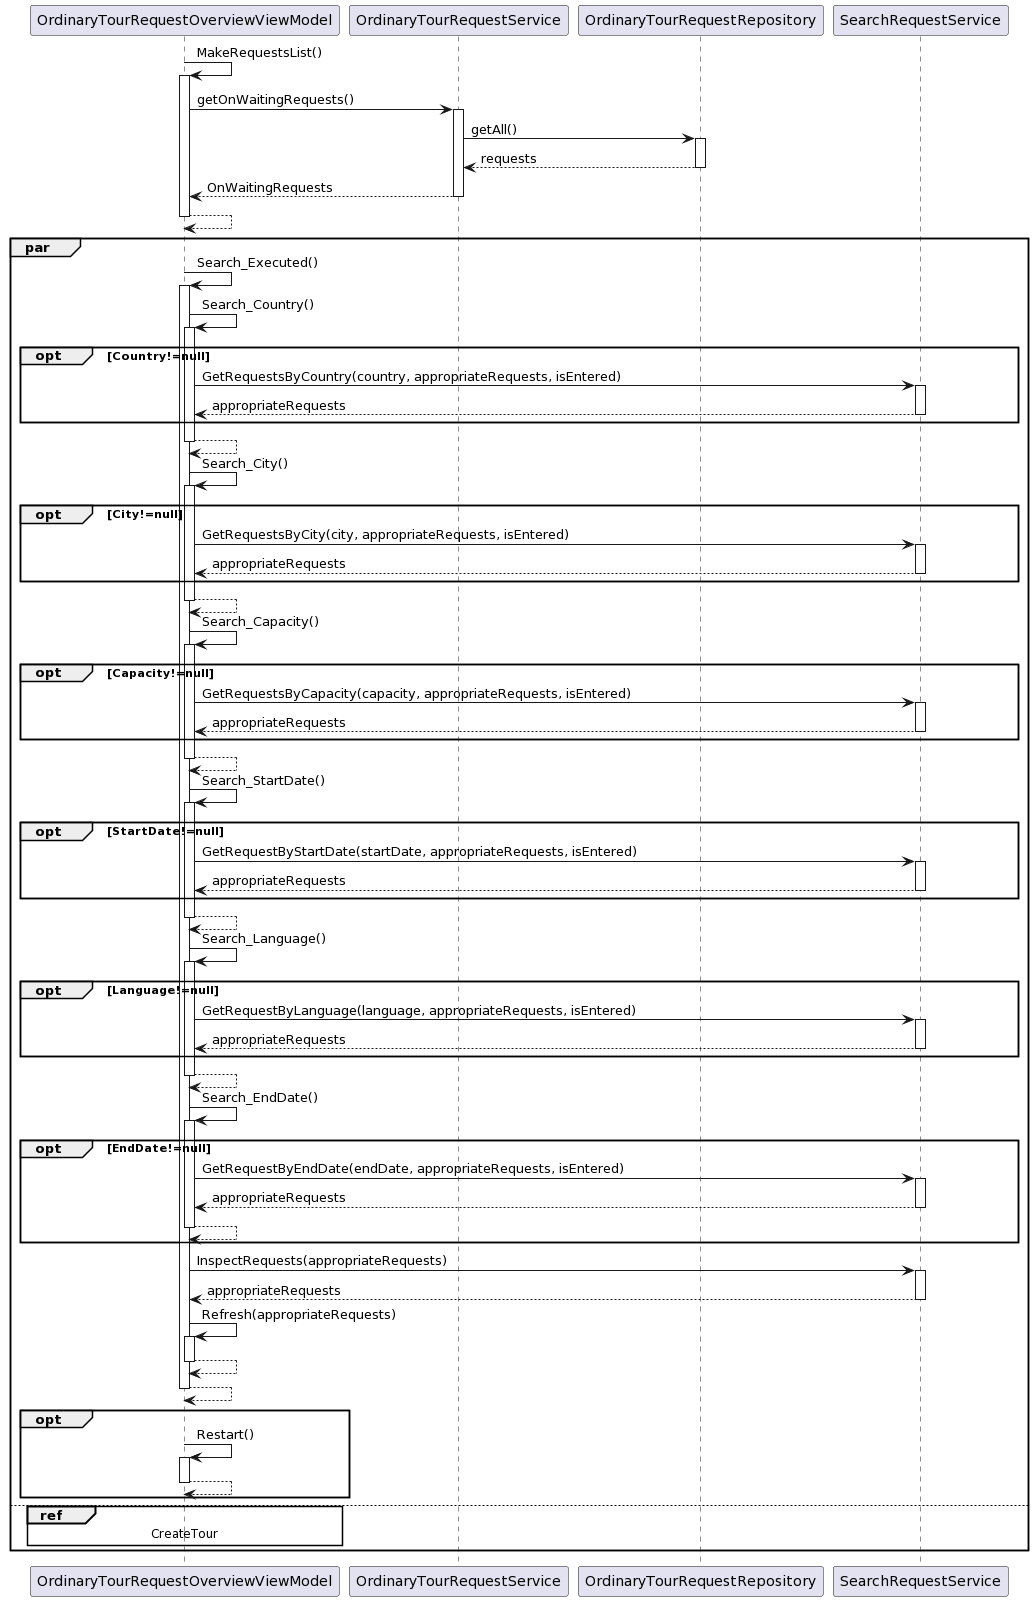

The diagram above was rendered by PlantUML. Its source (embedded in the PNG):
@startuml
participant OrdinaryTourRequestOverviewViewModel
participant OrdinaryTourRequestRepository
participant OrdinaryTourRequestService
participant OrdinaryTourRequestRepository
participant SearchRequestService


OrdinaryTourRequestOverviewViewModel -> OrdinaryTourRequestOverviewViewModel++: MakeRequestsList()

OrdinaryTourRequestOverviewViewModel -> OrdinaryTourRequestService ++ : getOnWaitingRequests()
OrdinaryTourRequestService -> OrdinaryTourRequestRepository ++ : getAll()
OrdinaryTourRequestRepository --> OrdinaryTourRequestService -- : requests
OrdinaryTourRequestService --> OrdinaryTourRequestOverviewViewModel -- : OnWaitingRequests

OrdinaryTourRequestOverviewViewModel --> OrdinaryTourRequestOverviewViewModel--

par
OrdinaryTourRequestOverviewViewModel -> OrdinaryTourRequestOverviewViewModel++ : Search_Executed()

OrdinaryTourRequestOverviewViewModel -> OrdinaryTourRequestOverviewViewModel++ : Search_Country()
opt Country!=null
OrdinaryTourRequestOverviewViewModel -> SearchRequestService ++: GetRequestsByCountry(country, appropriateRequests, isEntered)
SearchRequestService --> OrdinaryTourRequestOverviewViewModel -- : appropriateRequests
end
OrdinaryTourRequestOverviewViewModel-->OrdinaryTourRequestOverviewViewModel--

OrdinaryTourRequestOverviewViewModel -> OrdinaryTourRequestOverviewViewModel++ : Search_City()
opt City!=null
OrdinaryTourRequestOverviewViewModel -> SearchRequestService ++: GetRequestsByCity(city, appropriateRequests, isEntered)
SearchRequestService --> OrdinaryTourRequestOverviewViewModel -- : appropriateRequests

end
OrdinaryTourRequestOverviewViewModel-->OrdinaryTourRequestOverviewViewModel--

OrdinaryTourRequestOverviewViewModel -> OrdinaryTourRequestOverviewViewModel++ : Search_Capacity()
opt Capacity!=null
OrdinaryTourRequestOverviewViewModel -> SearchRequestService ++: GetRequestsByCapacity(capacity, appropriateRequests, isEntered)
SearchRequestService --> OrdinaryTourRequestOverviewViewModel -- : appropriateRequests
end
OrdinaryTourRequestOverviewViewModel-->OrdinaryTourRequestOverviewViewModel--
OrdinaryTourRequestOverviewViewModel -> OrdinaryTourRequestOverviewViewModel++ : Search_StartDate()
opt StartDate!=null
OrdinaryTourRequestOverviewViewModel -> SearchRequestService ++: GetRequestByStartDate(startDate, appropriateRequests, isEntered)
SearchRequestService --> OrdinaryTourRequestOverviewViewModel -- : appropriateRequests

end
OrdinaryTourRequestOverviewViewModel-->OrdinaryTourRequestOverviewViewModel--
OrdinaryTourRequestOverviewViewModel -> OrdinaryTourRequestOverviewViewModel++ : Search_Language()
opt Language!=null

OrdinaryTourRequestOverviewViewModel -> SearchRequestService ++: GetRequestByLanguage(language, appropriateRequests, isEntered)
SearchRequestService --> OrdinaryTourRequestOverviewViewModel -- : appropriateRequests

end
OrdinaryTourRequestOverviewViewModel-->OrdinaryTourRequestOverviewViewModel--

OrdinaryTourRequestOverviewViewModel -> OrdinaryTourRequestOverviewViewModel++ : Search_EndDate()
opt EndDate!=null

OrdinaryTourRequestOverviewViewModel -> SearchRequestService ++: GetRequestByEndDate(endDate, appropriateRequests, isEntered)
SearchRequestService --> OrdinaryTourRequestOverviewViewModel -- : appropriateRequests

OrdinaryTourRequestOverviewViewModel-->OrdinaryTourRequestOverviewViewModel--
end

OrdinaryTourRequestOverviewViewModel -> SearchRequestService ++: InspectRequests(appropriateRequests)
SearchRequestService --> OrdinaryTourRequestOverviewViewModel -- : appropriateRequests

OrdinaryTourRequestOverviewViewModel -> OrdinaryTourRequestOverviewViewModel ++: Refresh(appropriateRequests)
OrdinaryTourRequestOverviewViewModel -->OrdinaryTourRequestOverviewViewModel--

OrdinaryTourRequestOverviewViewModel-->OrdinaryTourRequestOverviewViewModel--
opt 
OrdinaryTourRequestOverviewViewModel -> OrdinaryTourRequestOverviewViewModel ++: Restart()
OrdinaryTourRequestOverviewViewModel -->OrdinaryTourRequestOverviewViewModel--
end
else

ref over OrdinaryTourRequestOverviewViewModel
 CreateTour
end ref
end
@enduml